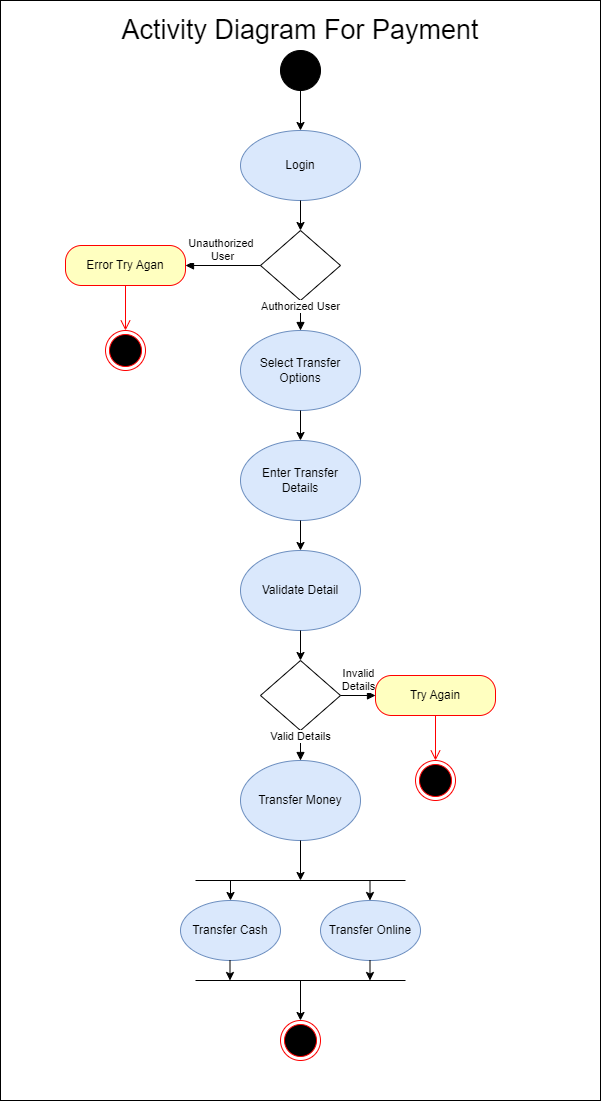

The diagram above was exported from draw.io. Its source (the exported page's mxGraphModel, read from the mxfile embedded in the PNG):
<mxGraphModel dx="1050" dy="571" grid="1" gridSize="10" guides="1" tooltips="1" connect="1" arrows="1" fold="1" page="1" pageScale="1" pageWidth="850" pageHeight="1100" background="none" math="0" shadow="0">
  <root>
    <mxCell id="0" />
    <mxCell id="1" parent="0" />
    <mxCell id="lkiqJ3cN09abu0cjrpOQ-2" value="" style="rounded=0;whiteSpace=wrap;html=1;" parent="1" vertex="1">
      <mxGeometry x="125" y="40" width="600" height="1100" as="geometry" />
    </mxCell>
    <mxCell id="lkiqJ3cN09abu0cjrpOQ-4" value="Activity Diagram For Payment" style="rounded=0;whiteSpace=wrap;html=1;strokeColor=#ffffff;fontSize=27;" parent="1" vertex="1">
      <mxGeometry x="130" y="50" width="590" height="40" as="geometry" />
    </mxCell>
    <mxCell id="lkiqJ3cN09abu0cjrpOQ-5" value="" style="endArrow=classic;html=1;rounded=0;exitX=0.5;exitY=1;exitDx=0;exitDy=0;entryX=0.5;entryY=0;entryDx=0;entryDy=0;" parent="1" target="lkiqJ3cN09abu0cjrpOQ-6" edge="1">
      <mxGeometry width="50" height="50" relative="1" as="geometry">
        <mxPoint x="425" y="130" as="sourcePoint" />
        <mxPoint x="450" y="90" as="targetPoint" />
      </mxGeometry>
    </mxCell>
    <mxCell id="lkiqJ3cN09abu0cjrpOQ-6" value="Login" style="ellipse;whiteSpace=wrap;html=1;fillColor=#dae8fc;strokeColor=#6c8ebf;" parent="1" vertex="1">
      <mxGeometry x="365" y="170" width="120" height="70" as="geometry" />
    </mxCell>
    <mxCell id="lkiqJ3cN09abu0cjrpOQ-7" value="" style="rhombus;whiteSpace=wrap;html=1;" parent="1" vertex="1">
      <mxGeometry x="385" y="270" width="80" height="70" as="geometry" />
    </mxCell>
    <mxCell id="lkiqJ3cN09abu0cjrpOQ-8" value="" style="endArrow=classic;html=1;rounded=0;exitX=0.5;exitY=1;exitDx=0;exitDy=0;entryX=0.5;entryY=0;entryDx=0;entryDy=0;" parent="1" source="lkiqJ3cN09abu0cjrpOQ-6" target="lkiqJ3cN09abu0cjrpOQ-7" edge="1">
      <mxGeometry width="50" height="50" relative="1" as="geometry">
        <mxPoint x="400" y="140" as="sourcePoint" />
        <mxPoint x="450" y="90" as="targetPoint" />
      </mxGeometry>
    </mxCell>
    <mxCell id="lkiqJ3cN09abu0cjrpOQ-12" value="Select Transfer&lt;div&gt;Options&lt;/div&gt;" style="ellipse;whiteSpace=wrap;html=1;fillColor=#dae8fc;strokeColor=#6c8ebf;" parent="1" vertex="1">
      <mxGeometry x="365" y="370" width="120" height="80" as="geometry" />
    </mxCell>
    <mxCell id="lkiqJ3cN09abu0cjrpOQ-15" value="Enter Transfer&lt;div&gt;Details&lt;/div&gt;" style="ellipse;whiteSpace=wrap;html=1;fillColor=#dae8fc;strokeColor=#6c8ebf;" parent="1" vertex="1">
      <mxGeometry x="365" y="480" width="120" height="80" as="geometry" />
    </mxCell>
    <mxCell id="lkiqJ3cN09abu0cjrpOQ-16" value="Validate Detail" style="ellipse;whiteSpace=wrap;html=1;fillColor=#dae8fc;strokeColor=#6c8ebf;" parent="1" vertex="1">
      <mxGeometry x="365" y="590" width="120" height="80" as="geometry" />
    </mxCell>
    <mxCell id="lkiqJ3cN09abu0cjrpOQ-17" value="Transfer Money" style="ellipse;whiteSpace=wrap;html=1;fillColor=#dae8fc;strokeColor=#6c8ebf;" parent="1" vertex="1">
      <mxGeometry x="365" y="800" width="120" height="80" as="geometry" />
    </mxCell>
    <mxCell id="lkiqJ3cN09abu0cjrpOQ-19" value="" style="rhombus;whiteSpace=wrap;html=1;" parent="1" vertex="1">
      <mxGeometry x="385" y="700" width="80" height="70" as="geometry" />
    </mxCell>
    <mxCell id="lkiqJ3cN09abu0cjrpOQ-20" value="" style="endArrow=classic;html=1;rounded=0;exitX=0.5;exitY=1;exitDx=0;exitDy=0;entryX=0.5;entryY=0;entryDx=0;entryDy=0;" parent="1" source="lkiqJ3cN09abu0cjrpOQ-15" target="lkiqJ3cN09abu0cjrpOQ-16" edge="1">
      <mxGeometry width="50" height="50" relative="1" as="geometry">
        <mxPoint x="350" y="760" as="sourcePoint" />
        <mxPoint x="400" y="710" as="targetPoint" />
      </mxGeometry>
    </mxCell>
    <mxCell id="lkiqJ3cN09abu0cjrpOQ-21" value="" style="endArrow=classic;html=1;rounded=0;exitX=0.5;exitY=1;exitDx=0;exitDy=0;entryX=0.5;entryY=0;entryDx=0;entryDy=0;" parent="1" source="lkiqJ3cN09abu0cjrpOQ-16" target="lkiqJ3cN09abu0cjrpOQ-19" edge="1">
      <mxGeometry width="50" height="50" relative="1" as="geometry">
        <mxPoint x="350" y="760" as="sourcePoint" />
        <mxPoint x="400" y="710" as="targetPoint" />
      </mxGeometry>
    </mxCell>
    <mxCell id="lkiqJ3cN09abu0cjrpOQ-22" value="" style="endArrow=classic;html=1;rounded=0;exitX=0.5;exitY=1;exitDx=0;exitDy=0;entryX=0.5;entryY=0;entryDx=0;entryDy=0;" parent="1" source="lkiqJ3cN09abu0cjrpOQ-12" target="lkiqJ3cN09abu0cjrpOQ-15" edge="1">
      <mxGeometry width="50" height="50" relative="1" as="geometry">
        <mxPoint x="350" y="580" as="sourcePoint" />
        <mxPoint x="400" y="530" as="targetPoint" />
      </mxGeometry>
    </mxCell>
    <mxCell id="lkiqJ3cN09abu0cjrpOQ-26" value="" style="endArrow=classic;html=1;rounded=0;exitX=0.5;exitY=1;exitDx=0;exitDy=0;" parent="1" source="lkiqJ3cN09abu0cjrpOQ-17" edge="1">
      <mxGeometry width="50" height="50" relative="1" as="geometry">
        <mxPoint x="350" y="840" as="sourcePoint" />
        <mxPoint x="425" y="920" as="targetPoint" />
      </mxGeometry>
    </mxCell>
    <mxCell id="lkiqJ3cN09abu0cjrpOQ-27" value="" style="endArrow=none;html=1;rounded=0;exitX=1;exitY=0.5;exitDx=0;exitDy=0;" parent="1" edge="1">
      <mxGeometry width="50" height="50" relative="1" as="geometry">
        <mxPoint x="320" y="920" as="sourcePoint" />
        <mxPoint x="530" y="920" as="targetPoint" />
      </mxGeometry>
    </mxCell>
    <mxCell id="lkiqJ3cN09abu0cjrpOQ-33" value="Transfer Cash" style="ellipse;whiteSpace=wrap;html=1;fillColor=#dae8fc;strokeColor=#6c8ebf;" parent="1" vertex="1">
      <mxGeometry x="305" y="940" width="100" height="60" as="geometry" />
    </mxCell>
    <mxCell id="lkiqJ3cN09abu0cjrpOQ-34" value="Transfer Online" style="ellipse;whiteSpace=wrap;html=1;fillColor=#dae8fc;strokeColor=#6c8ebf;" parent="1" vertex="1">
      <mxGeometry x="445" y="940" width="100" height="60" as="geometry" />
    </mxCell>
    <mxCell id="lkiqJ3cN09abu0cjrpOQ-35" value="" style="endArrow=classic;html=1;rounded=0;entryX=0.5;entryY=0;entryDx=0;entryDy=0;" parent="1" target="lkiqJ3cN09abu0cjrpOQ-33" edge="1">
      <mxGeometry width="50" height="50" relative="1" as="geometry">
        <mxPoint x="355" y="920" as="sourcePoint" />
        <mxPoint x="400" y="790" as="targetPoint" />
      </mxGeometry>
    </mxCell>
    <mxCell id="lkiqJ3cN09abu0cjrpOQ-37" value="" style="endArrow=classic;html=1;rounded=0;entryX=0.5;entryY=0;entryDx=0;entryDy=0;" parent="1" edge="1">
      <mxGeometry width="50" height="50" relative="1" as="geometry">
        <mxPoint x="494.5" y="920" as="sourcePoint" />
        <mxPoint x="494.5" y="940" as="targetPoint" />
      </mxGeometry>
    </mxCell>
    <mxCell id="lkiqJ3cN09abu0cjrpOQ-39" value="" style="endArrow=none;html=1;rounded=0;exitX=1;exitY=0.5;exitDx=0;exitDy=0;" parent="1" edge="1">
      <mxGeometry width="50" height="50" relative="1" as="geometry">
        <mxPoint x="320" y="1020" as="sourcePoint" />
        <mxPoint x="530" y="1020" as="targetPoint" />
      </mxGeometry>
    </mxCell>
    <mxCell id="lkiqJ3cN09abu0cjrpOQ-41" value="" style="endArrow=classic;html=1;rounded=0;entryX=0.5;entryY=0;entryDx=0;entryDy=0;" parent="1" edge="1">
      <mxGeometry width="50" height="50" relative="1" as="geometry">
        <mxPoint x="494.5" y="1000" as="sourcePoint" />
        <mxPoint x="494.5" y="1020" as="targetPoint" />
      </mxGeometry>
    </mxCell>
    <mxCell id="lkiqJ3cN09abu0cjrpOQ-42" value="" style="endArrow=classic;html=1;rounded=0;entryX=0.5;entryY=0;entryDx=0;entryDy=0;" parent="1" edge="1">
      <mxGeometry width="50" height="50" relative="1" as="geometry">
        <mxPoint x="354.5" y="1000" as="sourcePoint" />
        <mxPoint x="354.5" y="1020" as="targetPoint" />
      </mxGeometry>
    </mxCell>
    <mxCell id="lkiqJ3cN09abu0cjrpOQ-43" value="" style="ellipse;html=1;shape=endState;fillColor=#000000;strokeColor=#ff0000;" parent="1" vertex="1">
      <mxGeometry x="405" y="1060" width="40" height="40" as="geometry" />
    </mxCell>
    <mxCell id="lkiqJ3cN09abu0cjrpOQ-44" value="" style="ellipse;whiteSpace=wrap;html=1;aspect=fixed;fillColor=#000000;" parent="1" vertex="1">
      <mxGeometry x="405" y="90" width="40" height="40" as="geometry" />
    </mxCell>
    <mxCell id="lkiqJ3cN09abu0cjrpOQ-45" value="" style="endArrow=classic;html=1;rounded=0;entryX=0.5;entryY=0;entryDx=0;entryDy=0;" parent="1" target="lkiqJ3cN09abu0cjrpOQ-43" edge="1">
      <mxGeometry width="50" height="50" relative="1" as="geometry">
        <mxPoint x="425" y="1020" as="sourcePoint" />
        <mxPoint x="390" y="1040" as="targetPoint" />
      </mxGeometry>
    </mxCell>
    <mxCell id="lkiqJ3cN09abu0cjrpOQ-47" value="Error Try Agan" style="rounded=1;whiteSpace=wrap;html=1;arcSize=40;fontColor=#000000;fillColor=#ffffc0;strokeColor=#ff0000;" parent="1" vertex="1">
      <mxGeometry x="190" y="285" width="120" height="40" as="geometry" />
    </mxCell>
    <mxCell id="lkiqJ3cN09abu0cjrpOQ-48" value="" style="edgeStyle=orthogonalEdgeStyle;html=1;verticalAlign=bottom;endArrow=open;endSize=8;strokeColor=#ff0000;rounded=0;entryX=0.5;entryY=0;entryDx=0;entryDy=0;" parent="1" source="lkiqJ3cN09abu0cjrpOQ-47" edge="1" target="jm5m5Fpv85NJlXUOzY_S-1">
      <mxGeometry relative="1" as="geometry">
        <mxPoint x="230" y="560" as="targetPoint" />
      </mxGeometry>
    </mxCell>
    <mxCell id="jm5m5Fpv85NJlXUOzY_S-1" value="" style="ellipse;html=1;shape=endState;fillColor=#000000;strokeColor=#ff0000;" vertex="1" parent="1">
      <mxGeometry x="230" y="370" width="40" height="40" as="geometry" />
    </mxCell>
    <mxCell id="jm5m5Fpv85NJlXUOzY_S-2" value="Try Again" style="rounded=1;whiteSpace=wrap;html=1;arcSize=40;fontColor=#000000;fillColor=#ffffc0;strokeColor=#ff0000;" vertex="1" parent="1">
      <mxGeometry x="500" y="715" width="120" height="40" as="geometry" />
    </mxCell>
    <mxCell id="jm5m5Fpv85NJlXUOzY_S-3" value="" style="edgeStyle=orthogonalEdgeStyle;html=1;verticalAlign=bottom;endArrow=open;endSize=8;strokeColor=#ff0000;rounded=0;entryX=0.5;entryY=0;entryDx=0;entryDy=0;" edge="1" source="jm5m5Fpv85NJlXUOzY_S-2" parent="1" target="jm5m5Fpv85NJlXUOzY_S-4">
      <mxGeometry relative="1" as="geometry">
        <mxPoint x="620" y="900" as="targetPoint" />
      </mxGeometry>
    </mxCell>
    <mxCell id="jm5m5Fpv85NJlXUOzY_S-4" value="" style="ellipse;html=1;shape=endState;fillColor=#000000;strokeColor=#ff0000;" vertex="1" parent="1">
      <mxGeometry x="540" y="800" width="40" height="40" as="geometry" />
    </mxCell>
    <mxCell id="jm5m5Fpv85NJlXUOzY_S-6" value="Unauthorized&amp;nbsp;&lt;div&gt;User&lt;/div&gt;" style="html=1;verticalAlign=bottom;endArrow=block;curved=0;rounded=0;exitX=0;exitY=0.5;exitDx=0;exitDy=0;entryX=1;entryY=0.5;entryDx=0;entryDy=0;" edge="1" parent="1" source="lkiqJ3cN09abu0cjrpOQ-7" target="lkiqJ3cN09abu0cjrpOQ-47">
      <mxGeometry width="80" relative="1" as="geometry">
        <mxPoint x="350" y="390" as="sourcePoint" />
        <mxPoint x="430" y="390" as="targetPoint" />
      </mxGeometry>
    </mxCell>
    <mxCell id="jm5m5Fpv85NJlXUOzY_S-7" value="Authorized User" style="html=1;verticalAlign=bottom;endArrow=block;curved=0;rounded=0;exitX=0.5;exitY=1;exitDx=0;exitDy=0;entryX=0.5;entryY=0;entryDx=0;entryDy=0;" edge="1" parent="1" source="lkiqJ3cN09abu0cjrpOQ-7" target="lkiqJ3cN09abu0cjrpOQ-12">
      <mxGeometry width="80" relative="1" as="geometry">
        <mxPoint x="350" y="390" as="sourcePoint" />
        <mxPoint x="430" y="390" as="targetPoint" />
      </mxGeometry>
    </mxCell>
    <mxCell id="jm5m5Fpv85NJlXUOzY_S-8" value="Invalid&lt;div&gt;Details&lt;/div&gt;" style="html=1;verticalAlign=bottom;endArrow=block;curved=0;rounded=0;exitX=1;exitY=0.5;exitDx=0;exitDy=0;entryX=0;entryY=0.5;entryDx=0;entryDy=0;" edge="1" parent="1" source="lkiqJ3cN09abu0cjrpOQ-19" target="jm5m5Fpv85NJlXUOzY_S-2">
      <mxGeometry width="80" relative="1" as="geometry">
        <mxPoint x="350" y="910" as="sourcePoint" />
        <mxPoint x="430" y="910" as="targetPoint" />
      </mxGeometry>
    </mxCell>
    <mxCell id="jm5m5Fpv85NJlXUOzY_S-12" value="Valid Details" style="html=1;verticalAlign=bottom;endArrow=block;curved=0;rounded=0;exitX=0.5;exitY=1;exitDx=0;exitDy=0;entryX=0.5;entryY=0;entryDx=0;entryDy=0;" edge="1" parent="1" source="lkiqJ3cN09abu0cjrpOQ-19" target="lkiqJ3cN09abu0cjrpOQ-17">
      <mxGeometry width="80" relative="1" as="geometry">
        <mxPoint x="300" y="860" as="sourcePoint" />
        <mxPoint x="380" y="860" as="targetPoint" />
      </mxGeometry>
    </mxCell>
  </root>
</mxGraphModel>